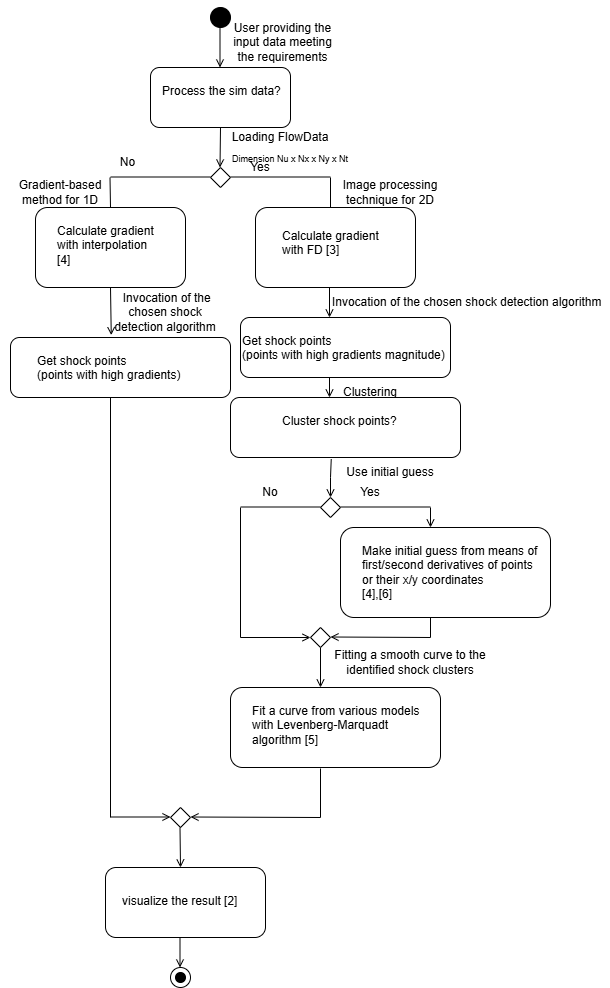

The diagram above was exported from draw.io. Its source (the exported page's mxGraphModel, read from the mxfile embedded in the PNG):
<mxGraphModel dx="1002" dy="3865" grid="1" gridSize="10" guides="1" tooltips="1" connect="1" arrows="1" fold="1" page="1" pageScale="1" pageWidth="2339" pageHeight="3300" math="0" shadow="0">
  <root>
    <mxCell id="WIyWlLk6GJQsqaUBKTNV-0" />
    <mxCell id="WIyWlLk6GJQsqaUBKTNV-1" parent="WIyWlLk6GJQsqaUBKTNV-0" />
    <mxCell id="a0ck79PXeT8TyRNIH-bq-0" value="" style="ellipse;whiteSpace=wrap;html=1;fillColor=#000000;" parent="WIyWlLk6GJQsqaUBKTNV-1" vertex="1">
      <mxGeometry x="210" width="20" height="20" as="geometry" />
    </mxCell>
    <mxCell id="a0ck79PXeT8TyRNIH-bq-5" value="" style="endArrow=open;html=1;rounded=0;endFill=0;" parent="WIyWlLk6GJQsqaUBKTNV-1" edge="1">
      <mxGeometry width="50" height="50" relative="1" as="geometry">
        <mxPoint x="219.5" y="20" as="sourcePoint" />
        <mxPoint x="219.5" y="60" as="targetPoint" />
      </mxGeometry>
    </mxCell>
    <mxCell id="a0ck79PXeT8TyRNIH-bq-7" value="" style="endArrow=open;html=1;rounded=0;endFill=0;exitX=0.5;exitY=1;exitDx=0;exitDy=0;" parent="WIyWlLk6GJQsqaUBKTNV-1" edge="1" source="EkhV71ZyayHU_xX-X70D-0">
      <mxGeometry width="50" height="50" relative="1" as="geometry">
        <mxPoint x="219.5" y="110" as="sourcePoint" />
        <mxPoint x="219.5" y="160" as="targetPoint" />
      </mxGeometry>
    </mxCell>
    <mxCell id="a0ck79PXeT8TyRNIH-bq-9" value="" style="rhombus;whiteSpace=wrap;html=1;" parent="WIyWlLk6GJQsqaUBKTNV-1" vertex="1">
      <mxGeometry x="210" y="160" width="20" height="20" as="geometry" />
    </mxCell>
    <mxCell id="a0ck79PXeT8TyRNIH-bq-13" value="" style="endArrow=none;html=1;rounded=0;" parent="WIyWlLk6GJQsqaUBKTNV-1" edge="1">
      <mxGeometry width="50" height="50" relative="1" as="geometry">
        <mxPoint x="110" y="169.5" as="sourcePoint" />
        <mxPoint x="210" y="169.5" as="targetPoint" />
      </mxGeometry>
    </mxCell>
    <mxCell id="a0ck79PXeT8TyRNIH-bq-14" value="" style="endArrow=none;html=1;rounded=0;" parent="WIyWlLk6GJQsqaUBKTNV-1" edge="1">
      <mxGeometry width="50" height="50" relative="1" as="geometry">
        <mxPoint x="109.5" y="170" as="sourcePoint" />
        <mxPoint x="110" y="200" as="targetPoint" />
      </mxGeometry>
    </mxCell>
    <mxCell id="a0ck79PXeT8TyRNIH-bq-15" value="" style="endArrow=none;html=1;rounded=0;" parent="WIyWlLk6GJQsqaUBKTNV-1" edge="1">
      <mxGeometry width="50" height="50" relative="1" as="geometry">
        <mxPoint x="230" y="169.5" as="sourcePoint" />
        <mxPoint x="330" y="169.5" as="targetPoint" />
      </mxGeometry>
    </mxCell>
    <mxCell id="a0ck79PXeT8TyRNIH-bq-16" value="" style="endArrow=none;html=1;rounded=0;" parent="WIyWlLk6GJQsqaUBKTNV-1" edge="1">
      <mxGeometry width="50" height="50" relative="1" as="geometry">
        <mxPoint x="330" y="170" as="sourcePoint" />
        <mxPoint x="330" y="200" as="targetPoint" />
      </mxGeometry>
    </mxCell>
    <mxCell id="a0ck79PXeT8TyRNIH-bq-18" value="" style="endArrow=open;html=1;rounded=0;endFill=0;entryX=0.458;entryY=-0.04;entryDx=0;entryDy=0;entryPerimeter=0;" parent="WIyWlLk6GJQsqaUBKTNV-1" edge="1" target="EkhV71ZyayHU_xX-X70D-11">
      <mxGeometry width="50" height="50" relative="1" as="geometry">
        <mxPoint x="110" y="280" as="sourcePoint" />
        <mxPoint x="109.5" y="320" as="targetPoint" />
      </mxGeometry>
    </mxCell>
    <mxCell id="a0ck79PXeT8TyRNIH-bq-25" value="" style="endArrow=open;html=1;rounded=0;endFill=0;exitX=0.438;exitY=1.027;exitDx=0;exitDy=0;exitPerimeter=0;" parent="WIyWlLk6GJQsqaUBKTNV-1" edge="1" source="EkhV71ZyayHU_xX-X70D-12">
      <mxGeometry width="50" height="50" relative="1" as="geometry">
        <mxPoint x="330" y="440" as="sourcePoint" />
        <mxPoint x="330" y="490" as="targetPoint" />
        <Array as="points">
          <mxPoint x="330" y="470" />
        </Array>
      </mxGeometry>
    </mxCell>
    <mxCell id="a0ck79PXeT8TyRNIH-bq-26" value="" style="rhombus;whiteSpace=wrap;html=1;" parent="WIyWlLk6GJQsqaUBKTNV-1" vertex="1">
      <mxGeometry x="320" y="490" width="20" height="20" as="geometry" />
    </mxCell>
    <mxCell id="a0ck79PXeT8TyRNIH-bq-28" value="" style="endArrow=none;html=1;rounded=0;" parent="WIyWlLk6GJQsqaUBKTNV-1" edge="1">
      <mxGeometry width="50" height="50" relative="1" as="geometry">
        <mxPoint x="240" y="499.5" as="sourcePoint" />
        <mxPoint x="320" y="499.5" as="targetPoint" />
      </mxGeometry>
    </mxCell>
    <mxCell id="a0ck79PXeT8TyRNIH-bq-29" value="" style="endArrow=none;html=1;rounded=0;" parent="WIyWlLk6GJQsqaUBKTNV-1" edge="1">
      <mxGeometry width="50" height="50" relative="1" as="geometry">
        <mxPoint x="340" y="499.5" as="sourcePoint" />
        <mxPoint x="430" y="499.5" as="targetPoint" />
      </mxGeometry>
    </mxCell>
    <mxCell id="a0ck79PXeT8TyRNIH-bq-31" value="" style="endArrow=none;html=1;rounded=0;" parent="WIyWlLk6GJQsqaUBKTNV-1" edge="1">
      <mxGeometry width="50" height="50" relative="1" as="geometry">
        <mxPoint x="240" y="500" as="sourcePoint" />
        <mxPoint x="240" y="630" as="targetPoint" />
      </mxGeometry>
    </mxCell>
    <mxCell id="a0ck79PXeT8TyRNIH-bq-32" value="" style="endArrow=open;html=1;rounded=0;endFill=0;" parent="WIyWlLk6GJQsqaUBKTNV-1" edge="1">
      <mxGeometry width="50" height="50" relative="1" as="geometry">
        <mxPoint x="240" y="630" as="sourcePoint" />
        <mxPoint x="310" y="630" as="targetPoint" />
      </mxGeometry>
    </mxCell>
    <mxCell id="a0ck79PXeT8TyRNIH-bq-38" value="" style="endArrow=open;html=1;rounded=0;endFill=0;" parent="WIyWlLk6GJQsqaUBKTNV-1" edge="1">
      <mxGeometry width="50" height="50" relative="1" as="geometry">
        <mxPoint x="430" y="630" as="sourcePoint" />
        <mxPoint x="330" y="629.5" as="targetPoint" />
      </mxGeometry>
    </mxCell>
    <mxCell id="a0ck79PXeT8TyRNIH-bq-39" value="" style="endArrow=open;html=1;rounded=0;endFill=0;" parent="WIyWlLk6GJQsqaUBKTNV-1" edge="1">
      <mxGeometry width="50" height="50" relative="1" as="geometry">
        <mxPoint x="320" y="640" as="sourcePoint" />
        <mxPoint x="320" y="680" as="targetPoint" />
      </mxGeometry>
    </mxCell>
    <mxCell id="a0ck79PXeT8TyRNIH-bq-41" value="" style="rhombus;whiteSpace=wrap;html=1;" parent="WIyWlLk6GJQsqaUBKTNV-1" vertex="1">
      <mxGeometry x="310" y="620" width="20" height="20" as="geometry" />
    </mxCell>
    <mxCell id="a0ck79PXeT8TyRNIH-bq-42" value="" style="rhombus;whiteSpace=wrap;html=1;" parent="WIyWlLk6GJQsqaUBKTNV-1" vertex="1">
      <mxGeometry x="170" y="800" width="20" height="20" as="geometry" />
    </mxCell>
    <mxCell id="a0ck79PXeT8TyRNIH-bq-44" value="" style="endArrow=none;html=1;rounded=0;" parent="WIyWlLk6GJQsqaUBKTNV-1" edge="1">
      <mxGeometry width="50" height="50" relative="1" as="geometry">
        <mxPoint x="320" y="761" as="sourcePoint" />
        <mxPoint x="320" y="810" as="targetPoint" />
      </mxGeometry>
    </mxCell>
    <mxCell id="a0ck79PXeT8TyRNIH-bq-47" value="" style="endArrow=open;html=1;rounded=0;endFill=0;" parent="WIyWlLk6GJQsqaUBKTNV-1" edge="1">
      <mxGeometry width="50" height="50" relative="1" as="geometry">
        <mxPoint x="320" y="810" as="sourcePoint" />
        <mxPoint x="190" y="809.5" as="targetPoint" />
      </mxGeometry>
    </mxCell>
    <mxCell id="a0ck79PXeT8TyRNIH-bq-48" value="" style="endArrow=open;html=1;rounded=0;endFill=0;" parent="WIyWlLk6GJQsqaUBKTNV-1" edge="1">
      <mxGeometry width="50" height="50" relative="1" as="geometry">
        <mxPoint x="179.5" y="820" as="sourcePoint" />
        <mxPoint x="180" y="860" as="targetPoint" />
      </mxGeometry>
    </mxCell>
    <mxCell id="a0ck79PXeT8TyRNIH-bq-50" value="" style="endArrow=none;html=1;rounded=0;" parent="WIyWlLk6GJQsqaUBKTNV-1" edge="1">
      <mxGeometry width="50" height="50" relative="1" as="geometry">
        <mxPoint x="110" y="390" as="sourcePoint" />
        <mxPoint x="110" y="810" as="targetPoint" />
      </mxGeometry>
    </mxCell>
    <mxCell id="a0ck79PXeT8TyRNIH-bq-51" value="" style="endArrow=open;html=1;rounded=0;endFill=0;" parent="WIyWlLk6GJQsqaUBKTNV-1" edge="1">
      <mxGeometry width="50" height="50" relative="1" as="geometry">
        <mxPoint x="110" y="809.5" as="sourcePoint" />
        <mxPoint x="170" y="809.5" as="targetPoint" />
      </mxGeometry>
    </mxCell>
    <mxCell id="a0ck79PXeT8TyRNIH-bq-54" value="" style="ellipse;whiteSpace=wrap;html=1;" parent="WIyWlLk6GJQsqaUBKTNV-1" vertex="1">
      <mxGeometry x="170" y="960" width="20" height="20" as="geometry" />
    </mxCell>
    <mxCell id="a0ck79PXeT8TyRNIH-bq-56" value="" style="ellipse;whiteSpace=wrap;html=1;fillColor=#000000;" parent="WIyWlLk6GJQsqaUBKTNV-1" vertex="1">
      <mxGeometry x="175" y="965" width="10" height="10" as="geometry" />
    </mxCell>
    <mxCell id="a0ck79PXeT8TyRNIH-bq-58" value="No" style="text;html=1;align=center;verticalAlign=middle;whiteSpace=wrap;rounded=0;" parent="WIyWlLk6GJQsqaUBKTNV-1" vertex="1">
      <mxGeometry x="95" y="140" width="65" height="30" as="geometry" />
    </mxCell>
    <mxCell id="a0ck79PXeT8TyRNIH-bq-61" value="No" style="text;html=1;align=center;verticalAlign=middle;whiteSpace=wrap;rounded=0;" parent="WIyWlLk6GJQsqaUBKTNV-1" vertex="1">
      <mxGeometry x="240" y="470" width="60" height="30" as="geometry" />
    </mxCell>
    <mxCell id="a0ck79PXeT8TyRNIH-bq-62" value="Use initial guess" style="text;html=1;align=center;verticalAlign=middle;whiteSpace=wrap;rounded=0;" parent="WIyWlLk6GJQsqaUBKTNV-1" vertex="1">
      <mxGeometry x="340" y="450" width="100" height="30" as="geometry" />
    </mxCell>
    <mxCell id="a0ck79PXeT8TyRNIH-bq-63" value="Yes" style="text;html=1;align=center;verticalAlign=middle;whiteSpace=wrap;rounded=0;" parent="WIyWlLk6GJQsqaUBKTNV-1" vertex="1">
      <mxGeometry x="340" y="470" width="60" height="30" as="geometry" />
    </mxCell>
    <mxCell id="EkhV71ZyayHU_xX-X70D-0" value="" style="rounded=1;whiteSpace=wrap;html=1;fillColor=none;" vertex="1" parent="WIyWlLk6GJQsqaUBKTNV-1">
      <mxGeometry x="150" y="60" width="140" height="60" as="geometry" />
    </mxCell>
    <mxCell id="EkhV71ZyayHU_xX-X70D-1" style="edgeStyle=orthogonalEdgeStyle;rounded=0;orthogonalLoop=1;jettySize=auto;html=1;exitX=0;exitY=0;exitDx=0;exitDy=0;entryX=0.5;entryY=0;entryDx=0;entryDy=0;" edge="1" parent="WIyWlLk6GJQsqaUBKTNV-1" source="a0ck79PXeT8TyRNIH-bq-0" target="a0ck79PXeT8TyRNIH-bq-0">
      <mxGeometry relative="1" as="geometry" />
    </mxCell>
    <mxCell id="EkhV71ZyayHU_xX-X70D-3" value="" style="rounded=1;whiteSpace=wrap;html=1;fillColor=none;" vertex="1" parent="WIyWlLk6GJQsqaUBKTNV-1">
      <mxGeometry x="255" y="200" width="160" height="80" as="geometry" />
    </mxCell>
    <mxCell id="EkhV71ZyayHU_xX-X70D-7" value="" style="rounded=1;whiteSpace=wrap;html=1;fillColor=none;" vertex="1" parent="WIyWlLk6GJQsqaUBKTNV-1">
      <mxGeometry x="240" y="310" width="210" height="60" as="geometry" />
    </mxCell>
    <mxCell id="EkhV71ZyayHU_xX-X70D-8" value="" style="endArrow=open;html=1;rounded=0;endFill=0;" edge="1" parent="WIyWlLk6GJQsqaUBKTNV-1">
      <mxGeometry width="50" height="50" relative="1" as="geometry">
        <mxPoint x="329" y="280" as="sourcePoint" />
        <mxPoint x="329" y="310" as="targetPoint" />
      </mxGeometry>
    </mxCell>
    <mxCell id="EkhV71ZyayHU_xX-X70D-9" value="" style="rounded=1;whiteSpace=wrap;html=1;fillColor=none;" vertex="1" parent="WIyWlLk6GJQsqaUBKTNV-1">
      <mxGeometry x="35" y="200" width="150" height="80" as="geometry" />
    </mxCell>
    <mxCell id="EkhV71ZyayHU_xX-X70D-11" value="" style="rounded=1;whiteSpace=wrap;html=1;fillColor=none;" vertex="1" parent="WIyWlLk6GJQsqaUBKTNV-1">
      <mxGeometry x="10" y="330" width="220" height="60" as="geometry" />
    </mxCell>
    <mxCell id="EkhV71ZyayHU_xX-X70D-12" value="" style="rounded=1;whiteSpace=wrap;html=1;fillColor=none;" vertex="1" parent="WIyWlLk6GJQsqaUBKTNV-1">
      <mxGeometry x="230" y="390" width="230" height="60" as="geometry" />
    </mxCell>
    <mxCell id="EkhV71ZyayHU_xX-X70D-14" value="" style="endArrow=open;html=1;rounded=0;endFill=0;" edge="1" parent="WIyWlLk6GJQsqaUBKTNV-1">
      <mxGeometry width="50" height="50" relative="1" as="geometry">
        <mxPoint x="329" y="370" as="sourcePoint" />
        <mxPoint x="329" y="390" as="targetPoint" />
      </mxGeometry>
    </mxCell>
    <mxCell id="EkhV71ZyayHU_xX-X70D-15" value="" style="rounded=1;whiteSpace=wrap;html=1;fillColor=none;" vertex="1" parent="WIyWlLk6GJQsqaUBKTNV-1">
      <mxGeometry x="340" y="520" width="210" height="90" as="geometry" />
    </mxCell>
    <mxCell id="EkhV71ZyayHU_xX-X70D-17" value="" style="endArrow=open;html=1;rounded=0;endFill=0;" edge="1" parent="WIyWlLk6GJQsqaUBKTNV-1">
      <mxGeometry width="50" height="50" relative="1" as="geometry">
        <mxPoint x="430" y="500" as="sourcePoint" />
        <mxPoint x="430" y="520" as="targetPoint" />
      </mxGeometry>
    </mxCell>
    <mxCell id="EkhV71ZyayHU_xX-X70D-18" value="" style="endArrow=none;html=1;rounded=0;" edge="1" parent="WIyWlLk6GJQsqaUBKTNV-1">
      <mxGeometry width="50" height="50" relative="1" as="geometry">
        <mxPoint x="430" y="610" as="sourcePoint" />
        <mxPoint x="430" y="630" as="targetPoint" />
      </mxGeometry>
    </mxCell>
    <mxCell id="EkhV71ZyayHU_xX-X70D-19" value="" style="rounded=1;whiteSpace=wrap;html=1;fillColor=none;" vertex="1" parent="WIyWlLk6GJQsqaUBKTNV-1">
      <mxGeometry x="230" y="680" width="210" height="80" as="geometry" />
    </mxCell>
    <mxCell id="EkhV71ZyayHU_xX-X70D-20" value="&amp;nbsp; &amp;nbsp; &amp;nbsp; &amp;nbsp; &amp;nbsp;" style="rounded=1;whiteSpace=wrap;html=1;fillColor=none;" vertex="1" parent="WIyWlLk6GJQsqaUBKTNV-1">
      <mxGeometry x="105" y="860" width="160" height="70" as="geometry" />
    </mxCell>
    <mxCell id="EkhV71ZyayHU_xX-X70D-21" value="" style="endArrow=open;html=1;rounded=0;endFill=0;" edge="1" parent="WIyWlLk6GJQsqaUBKTNV-1">
      <mxGeometry width="50" height="50" relative="1" as="geometry">
        <mxPoint x="179.5" y="930" as="sourcePoint" />
        <mxPoint x="179.5" y="960" as="targetPoint" />
      </mxGeometry>
    </mxCell>
    <mxCell id="EkhV71ZyayHU_xX-X70D-22" value="User providing the input data meeting the requirements" style="text;html=1;align=center;verticalAlign=middle;whiteSpace=wrap;rounded=0;" vertex="1" parent="WIyWlLk6GJQsqaUBKTNV-1">
      <mxGeometry x="225" y="20" width="115" height="30" as="geometry" />
    </mxCell>
    <mxCell id="EkhV71ZyayHU_xX-X70D-23" value="Loading FlowData" style="text;html=1;align=center;verticalAlign=middle;whiteSpace=wrap;rounded=0;" vertex="1" parent="WIyWlLk6GJQsqaUBKTNV-1">
      <mxGeometry x="220" y="115" width="120" height="30" as="geometry" />
    </mxCell>
    <mxCell id="EkhV71ZyayHU_xX-X70D-24" value="Gradient-based method for 1D" style="text;html=1;align=center;verticalAlign=middle;whiteSpace=wrap;rounded=0;" vertex="1" parent="WIyWlLk6GJQsqaUBKTNV-1">
      <mxGeometry y="170" width="120" height="30" as="geometry" />
    </mxCell>
    <mxCell id="EkhV71ZyayHU_xX-X70D-26" value="Image processing technique for 2D" style="text;html=1;align=center;verticalAlign=middle;whiteSpace=wrap;rounded=0;" vertex="1" parent="WIyWlLk6GJQsqaUBKTNV-1">
      <mxGeometry x="330" y="170" width="120" height="30" as="geometry" />
    </mxCell>
    <mxCell id="EkhV71ZyayHU_xX-X70D-27" value="Yes" style="text;html=1;align=center;verticalAlign=middle;whiteSpace=wrap;rounded=0;" vertex="1" parent="WIyWlLk6GJQsqaUBKTNV-1">
      <mxGeometry x="230" y="145" width="60" height="30" as="geometry" />
    </mxCell>
    <mxCell id="EkhV71ZyayHU_xX-X70D-29" value="Clustering" style="text;html=1;align=center;verticalAlign=middle;whiteSpace=wrap;rounded=0;" vertex="1" parent="WIyWlLk6GJQsqaUBKTNV-1">
      <mxGeometry x="340" y="370" width="60" height="30" as="geometry" />
    </mxCell>
    <mxCell id="EkhV71ZyayHU_xX-X70D-31" value="&amp;nbsp;Invocation of the chosen shock detection algorithm" style="text;html=1;align=center;verticalAlign=middle;whiteSpace=wrap;rounded=0;" vertex="1" parent="WIyWlLk6GJQsqaUBKTNV-1">
      <mxGeometry x="320" y="280" width="290" height="30" as="geometry" />
    </mxCell>
    <mxCell id="EkhV71ZyayHU_xX-X70D-32" value="&amp;nbsp;Invocation of the chosen shock detection algorithm" style="text;html=1;align=center;verticalAlign=middle;whiteSpace=wrap;rounded=0;" vertex="1" parent="WIyWlLk6GJQsqaUBKTNV-1">
      <mxGeometry x="105" y="290" width="120" height="30" as="geometry" />
    </mxCell>
    <mxCell id="EkhV71ZyayHU_xX-X70D-33" value="Fitting a smooth curve to the identified shock clusters" style="text;html=1;align=center;verticalAlign=middle;whiteSpace=wrap;rounded=0;" vertex="1" parent="WIyWlLk6GJQsqaUBKTNV-1">
      <mxGeometry x="320" y="640" width="180" height="30" as="geometry" />
    </mxCell>
    <mxCell id="EkhV71ZyayHU_xX-X70D-37" value="Process the sim data?" style="text;whiteSpace=wrap;html=1;" vertex="1" parent="WIyWlLk6GJQsqaUBKTNV-1">
      <mxGeometry x="160" y="70" width="170" height="50" as="geometry" />
    </mxCell>
    <mxCell id="EkhV71ZyayHU_xX-X70D-38" value="Calculate gradient &#10;with FD [3]" style="text;whiteSpace=wrap;html=1;" vertex="1" parent="WIyWlLk6GJQsqaUBKTNV-1">
      <mxGeometry x="280" y="215" width="130" height="50" as="geometry" />
    </mxCell>
    <mxCell id="EkhV71ZyayHU_xX-X70D-39" value="Calculate gradient  &#10;with interpolation &#10;[4]" style="text;whiteSpace=wrap;html=1;" vertex="1" parent="WIyWlLk6GJQsqaUBKTNV-1">
      <mxGeometry x="55" y="210" width="130" height="70" as="geometry" />
    </mxCell>
    <mxCell id="EkhV71ZyayHU_xX-X70D-40" value="Get shock points  &#10;(points with high gradients)" style="text;whiteSpace=wrap;html=1;" vertex="1" parent="WIyWlLk6GJQsqaUBKTNV-1">
      <mxGeometry x="35" y="340" width="180" height="50" as="geometry" />
    </mxCell>
    <mxCell id="EkhV71ZyayHU_xX-X70D-41" value="Get shock points  &#10;(points with high gradients magnitude)" style="text;whiteSpace=wrap;html=1;" vertex="1" parent="WIyWlLk6GJQsqaUBKTNV-1">
      <mxGeometry x="240" y="320" width="240" height="50" as="geometry" />
    </mxCell>
    <mxCell id="EkhV71ZyayHU_xX-X70D-42" value="Cluster shock points?" style="text;whiteSpace=wrap;html=1;" vertex="1" parent="WIyWlLk6GJQsqaUBKTNV-1">
      <mxGeometry x="280" y="400" width="140" height="40" as="geometry" />
    </mxCell>
    <mxCell id="EkhV71ZyayHU_xX-X70D-43" value="Make initial guess from means of first/second derivatives of points or their x/y coordinates &#10;[4],[6]" style="text;whiteSpace=wrap;html=1;" vertex="1" parent="WIyWlLk6GJQsqaUBKTNV-1">
      <mxGeometry x="360" y="530" width="180" height="50" as="geometry" />
    </mxCell>
    <mxCell id="EkhV71ZyayHU_xX-X70D-45" value="Fit a curve from various models with Levenberg-Marquadt algorithm [5]" style="text;whiteSpace=wrap;html=1;" vertex="1" parent="WIyWlLk6GJQsqaUBKTNV-1">
      <mxGeometry x="250" y="690" width="190" height="40" as="geometry" />
    </mxCell>
    <mxCell id="EkhV71ZyayHU_xX-X70D-46" value="visualize the result [2]" style="text;whiteSpace=wrap;html=1;" vertex="1" parent="WIyWlLk6GJQsqaUBKTNV-1">
      <mxGeometry x="120" y="880" width="160" height="50" as="geometry" />
    </mxCell>
    <mxCell id="EkhV71ZyayHU_xX-X70D-47" value="Dimension Nu x Nx x Ny x Nt" style="text;whiteSpace=wrap;html=1;fontSize=9;" vertex="1" parent="WIyWlLk6GJQsqaUBKTNV-1">
      <mxGeometry x="230" y="140" width="160" height="40" as="geometry" />
    </mxCell>
  </root>
</mxGraphModel>